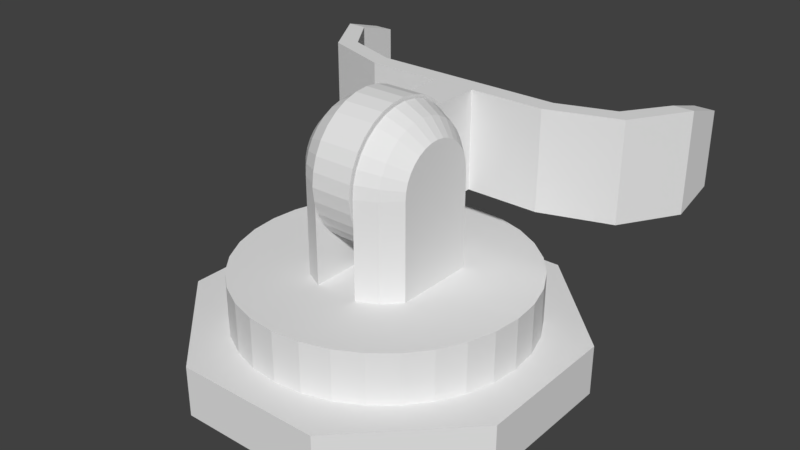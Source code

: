 # Source: GrabberArm.blend  (saved by Blender 2.79.0; exported with 4.5.12 LTS)
import bpy
from mathutils import Matrix  # noqa: F401  (used for matrix-valued properties, if any)

bpy.ops.wm.read_factory_settings(use_empty=True)
scene = bpy.context.scene
scene.name = 'Scene'

# ---- collections
col_collection_1 = bpy.data.collections.new('Collection 1'); scene.collection.children.link(col_collection_1)

# ---- world
world_world = bpy.data.worlds.new('World'); scene.world = world_world
world_world.color = (0.05088, 0.05088, 0.05088)
world_world.use_sun_shadow = False
world_world.sun_shadow_jitter_overblur = 0.0
world_world.cycles.sampling_method = 'MANUAL'

# ---- meshes
me_sphere = bpy.data.meshes.new('Sphere')
me_sphere.from_pydata([(0.2023, 5.113e-08, 0.1469), (0.1469, 5.354e-08, 0.2023), (0.07725, 4.02e-08, 0.2378), (-0.07725, 2.529e-08, 0.2378), (-0.1469, 6.845e-08, 0.2023), (-0.2023, 6.603e-08, 0.1469), (0.2023, 0.02867, 0.1441), (0.1469, 0.03946, 0.1984), (0.07725, 0.04639, 0.2332), (-0.07725, 0.04639, 0.2332), (-0.1469, 0.03946, 0.1984), (-0.2023, 0.02867, 0.1441), (0.2023, 0.05623, 0.1358), (0.1469, 0.0774, 0.1869), (0.07725, 0.09099, 0.2197), (-0.07725, 0.09099, 0.2197), (-0.1469, 0.0774, 0.1869), (-0.2023, 0.05623, 0.1358), (0.2023, 0.08164, 0.1222), (0.1469, 0.1124, 0.1682), (0.07725, 0.1321, 0.1977), (-0.07725, 0.1321, 0.1977), (-0.1469, 0.1124, 0.1682), (-0.2023, 0.08164, 0.1222), (0.2023, 0.1039, 0.1039), (0.1469, 0.143, 0.143), (0.07725, 0.1681, 0.1681), (-0.07725, 0.1681, 0.1681), (-0.1469, 0.143, 0.143), (-0.2023, 0.1039, 0.1039), (0.2023, 0.1222, 0.08164), (0.1469, 0.1682, 0.1124), (0.07725, 0.1977, 0.1321), (-0.07725, 0.1977, 0.1321), (-0.1469, 0.1682, 0.1124), (-0.2023, 0.1222, 0.08164), (0.2023, 0.1358, 0.05623), (0.1469, 0.1869, 0.0774), (0.07725, 0.2197, 0.09099), (-0.07725, 0.2197, 0.09099), (-0.1469, 0.1869, 0.0774), (-0.2023, 0.1358, 0.05623), (0.2023, 0.1441, 0.02867), (0.1469, 0.1984, 0.03946), (0.07725, 0.2332, 0.04639), (-0.07725, 0.2332, 0.04639), (-0.1469, 0.1984, 0.03946), (-0.2023, 0.1441, 0.02867), (0.2023, 0.1469, 2.618e-07), (0.1469, 0.2023, 2.426e-07), (0.07725, 0.2378, 2.41e-07), (-0.07725, 0.2378, 2.634e-07), (-0.1469, 0.2023, 2.426e-07), (-0.2023, 0.1469, 2.618e-07), (0.2023, 0.1441, -0.02867), (0.1469, 0.1984, -0.03946), (0.07725, 0.2332, -0.04639), (-0.07725, 0.2332, -0.04639), (-0.1469, 0.1984, -0.03946), (-0.2023, 0.1441, -0.02867), (0.2023, 0.1358, -0.05623), (0.1469, 0.1869, -0.0774), (0.07725, 0.2197, -0.09099), (-0.07725, 0.2197, -0.09099), (-0.1469, 0.1869, -0.0774), (-0.2023, 0.1358, -0.05623), (0.2023, 0.1222, -0.08164), (0.1469, 0.1682, -0.1124), (0.07725, 0.1977, -0.1321), (-0.07725, 0.1977, -0.1321), (-0.1469, 0.1682, -0.1124), (-0.2023, 0.1222, -0.08164), (0.2023, 0.1039, -0.1039), (0.1469, 0.143, -0.143), (0.07725, 0.1681, -0.1681), (-0.07725, 0.1681, -0.1681), (-0.1469, 0.143, -0.143), (-0.2023, 0.1039, -0.1039), (0.2023, 0.08164, -0.1222), (0.1469, 0.1124, -0.1682), (0.07725, 0.1321, -0.1977), (-0.07725, 0.1321, -0.1977), (-0.1469, 0.1124, -0.1682), (-0.2023, 0.08164, -0.1222), (0.2023, 0.05623, -0.1358), (0.1469, 0.0774, -0.1869), (0.07725, 0.09099, -0.2197), (-0.07725, 0.09099, -0.2197), (-0.1469, 0.0774, -0.1869), (-0.2023, 0.05623, -0.1358), (0.2023, 0.02867, -0.1441), (0.1469, 0.03946, -0.1984), (0.07725, 0.04639, -0.2332), (-0.07725, 0.04639, -0.2332), (-0.1469, 0.03946, -0.1984), (-0.2023, 0.02867, -0.1441), (0.2023, -6.423e-09, -0.1469), (0.1469, -3.864e-08, -0.2023), (0.07725, -4.02e-08, -0.2378), (-0.07725, -1.039e-08, -0.2378), (-0.1469, -2.374e-08, -0.2023), (-0.2023, 8.478e-09, -0.1469), (0.2023, -0.3443, 0.1469), (0.1469, -0.3443, 0.2023), (0.07725, -0.3443, 0.2378), (-0.07725, -0.3443, 0.2378), (-0.1469, -0.3443, 0.2023), (-0.2023, -0.3443, 0.1469), (0.2023, -0.3443, -0.1469), (0.1469, -0.3443, -0.2023), (0.07725, -0.3443, -0.2378), (-0.07725, -0.3443, -0.2378), (-0.1469, -0.3443, -0.2023), (-0.2023, -0.3443, -0.1469)], [], [(4, 3, 9, 10), (2, 1, 7, 8), (5, 4, 10, 11), (1, 0, 6, 7), (7, 6, 12, 13), (10, 9, 15, 16), (8, 7, 13, 14), (11, 10, 16, 17), (13, 12, 18, 19), (16, 15, 21, 22), (14, 13, 19, 20), (17, 16, 22, 23), (19, 18, 24, 25), (22, 21, 27, 28), (20, 19, 25, 26), (23, 22, 28, 29), (29, 28, 34, 35), (25, 24, 30, 31), (28, 27, 33, 34), (26, 25, 31, 32), (32, 31, 37, 38), (35, 34, 40, 41), (31, 30, 36, 37), (34, 33, 39, 40), (40, 39, 45, 46), (38, 37, 43, 44), (41, 40, 46, 47), (37, 36, 42, 43), (43, 42, 48, 49), (46, 45, 51, 52), (44, 43, 49, 50), (47, 46, 52, 53), (49, 48, 54, 55), (52, 51, 57, 58), (50, 49, 55, 56), (53, 52, 58, 59), (55, 54, 60, 61), (58, 57, 63, 64), (56, 55, 61, 62), (59, 58, 64, 65), (65, 64, 70, 71), (61, 60, 66, 67), (64, 63, 69, 70), (62, 61, 67, 68), (70, 69, 75, 76), (68, 67, 73, 74), (71, 70, 76, 77), (67, 66, 72, 73), (73, 72, 78, 79), (76, 75, 81, 82), (74, 73, 79, 80), (77, 76, 82, 83), (79, 78, 84, 85), (82, 81, 87, 88), (80, 79, 85, 86), (83, 82, 88, 89), (85, 84, 90, 91), (88, 87, 93, 94), (86, 85, 91, 92), (89, 88, 94, 95), (95, 94, 100, 101), (5, 11, 17, 23, 29, 35, 41, 47, 53, 59, 65, 71, 77, 83, 89, 95, 101), (6, 0, 96, 90, 84, 78, 72, 66, 60, 54, 48, 42, 36, 30, 24, 18, 12), (91, 90, 96, 97), (94, 93, 99, 100), (92, 91, 97, 98), (96, 0, 102, 108), (3, 4, 106, 105), (98, 97, 109, 110), (100, 99, 111, 112), (4, 5, 107, 106), (0, 1, 103, 102), (101, 100, 112, 113), (5, 101, 113, 107), (97, 96, 108, 109), (1, 2, 104, 103), (9, 3, 105, 111, 99, 93, 87, 81, 75, 69, 63, 57, 51, 45, 39, 33, 27, 21, 15), (2, 8, 14, 20, 26, 32, 38, 44, 50, 56, 62, 68, 74, 80, 86, 92, 98, 110, 104)])
me_sphere.use_remesh_preserve_volume = False
me_sphere.use_remesh_preserve_attributes = False
me_sphere.use_mirror_vertex_groups = False
me_sphere.update()
me_circle_000 = bpy.data.meshes.new('Circle.000')
me_circle_000.from_pydata([(0.45, -0.0932, 0.45), (0.45, 0.0932, 0.45), (0.5, 0.0932, 0.45), (0.5, -0.0932, 0.45), (0.5, 0.125, 0.5581), (0.5, -0.125, 0.5581), (0.45, -0.125, 0.5581), (0.45, 0.125, 0.5581), (0.3778, -0.125, 0.6644), (0.4131, -0.125, 0.6997), (0.3778, 0.125, 0.6644), (0.4131, 0.125, 0.6997), (0.2398, -0.125, 0.712), (0.2398, -0.125, 0.7584), (0.2398, 0.125, 0.712), (0.2398, 0.125, 0.7584), (0.05178, -0.125, 0.712), (0.05178, -0.125, 0.7584), (0.05178, 0.125, 0.712), (0.05178, 0.125, 0.7584), (-0.45, -0.0932, 0.45), (-0.45, 0.0932, 0.45), (-0.5, 0.0932, 0.45), (-0.5, -0.0932, 0.45), (-0.5, 0.125, 0.5581), (-0.5, -0.125, 0.5581), (-0.45, -0.125, 0.5581), (-0.45, 0.125, 0.5581), (-0.3778, -0.125, 0.6644), (-0.4131, -0.125, 0.6997), (-0.3778, 0.125, 0.6644), (-0.4131, 0.125, 0.6997), (-0.2398, -0.125, 0.712), (-0.2398, -0.125, 0.7584), (-0.2398, 0.125, 0.712), (-0.2398, 0.125, 0.7584), (-0.05178, -0.125, 0.712), (-0.05178, -0.125, 0.7584), (-0.05178, 0.125, 0.712), (-0.05178, 0.125, 0.7584), (0.05178, -0.0345, 0.8266), (-0.05178, -0.03449, 0.8266), (0.05178, -0.06766, 0.8366), (-0.05178, -0.06766, 0.8366), (0.05178, -0.09823, 0.853), (-0.05178, -0.09823, 0.853), (0.05178, -0.125, 0.875), (-0.05178, -0.125, 0.875), (0.05178, -0.147, 0.9018), (-0.05178, -0.147, 0.9018), (0.05178, -0.1634, 0.9323), (-0.05178, -0.1634, 0.9323), (0.05178, -0.1734, 0.9655), (-0.05178, -0.1734, 0.9655), (0.05178, -0.1768, 1.0), (-0.05178, -0.1768, 1.0), (0.05178, -0.1734, 1.034), (-0.05178, -0.1734, 1.034), (0.05178, -0.1634, 1.068), (-0.05178, -0.1634, 1.068), (0.05178, -0.147, 1.098), (-0.05178, -0.147, 1.098), (0.05178, -0.125, 1.125), (-0.05178, -0.125, 1.125), (0.05178, -0.09823, 1.147), (-0.05178, -0.09823, 1.147), (0.05178, -0.06766, 1.163), (-0.05178, -0.06766, 1.163), (0.05178, -0.03449, 1.173), (-0.05178, -0.03449, 1.173), (0.05178, 7.34e-08, 1.177), (-0.05178, 6.232e-08, 1.177), (0.05178, 0.0345, 1.173), (-0.05178, 0.0345, 1.173), (0.05178, 0.06766, 1.163), (-0.05178, 0.06766, 1.163), (0.05178, 0.09823, 1.147), (-0.05178, 0.09823, 1.147), (0.05178, 0.125, 1.125), (-0.05178, 0.125, 1.125), (0.05178, 0.147, 1.098), (-0.05178, 0.147, 1.098), (0.05178, 0.1634, 1.068), (-0.05178, 0.1634, 1.068), (0.05178, 0.1734, 1.034), (-0.05178, 0.1734, 1.034), (0.05178, 0.1768, 1.0), (-0.05178, 0.1768, 1.0), (0.05178, 0.1734, 0.9655), (-0.05178, 0.1734, 0.9655), (0.05178, 0.1634, 0.9323), (-0.05178, 0.1634, 0.9323), (0.05178, 0.147, 0.9018), (-0.05178, 0.147, 0.9018), (0.05178, 0.125, 0.875), (-0.05178, 0.125, 0.875), (0.05178, 0.09823, 0.853), (-0.05178, 0.09823, 0.853), (0.05178, 0.06766, 0.8366), (-0.05178, 0.06766, 0.8366), (0.05178, 0.0345, 0.8266), (-0.05178, 0.0345, 0.8266), (0.05178, 1.362e-08, 0.8232), (-0.05178, 3.578e-08, 0.8232), (0.45, -6.706e-08, 0.45), (0.5, -9.686e-08, 0.45), (0.5, 1.639e-07, 0.5581), (0.45, 1.937e-07, 0.5581), (0.4131, 1.639e-07, 0.6997), (0.3778, 1.937e-07, 0.6644), (0.2398, 1.043e-07, 0.7584), (0.2398, 1.341e-07, 0.712), (0.05178, -1.49e-08, 0.7584), (0.05178, 1.49e-08, 0.712), (-0.45, -6.706e-08, 0.45), (-0.5, -9.686e-08, 0.45), (-0.5, 1.639e-07, 0.5581), (-0.45, 1.937e-07, 0.5581), (-0.4131, 1.639e-07, 0.6997), (-0.3778, 1.937e-07, 0.6644), (-0.2398, 1.043e-07, 0.7584), (-0.2398, 1.341e-07, 0.712), (-0.05178, -1.49e-08, 0.7584), (-0.05178, 1.49e-08, 0.712)], [], [(104, 105, 3, 0), (2, 1, 7, 4), (105, 2, 4, 106), (0, 3, 5, 6), (104, 0, 6, 107), (109, 8, 12, 111), (4, 7, 10, 11), (106, 4, 11, 108), (6, 5, 9, 8), (107, 6, 8, 109), (111, 12, 16, 113), (11, 10, 14, 15), (108, 11, 15, 110), (8, 9, 13, 12), (15, 14, 18, 19), (110, 15, 19, 112), (12, 13, 17, 16), (114, 20, 23, 115), (22, 24, 27, 21), (115, 116, 24, 22), (20, 26, 25, 23), (114, 117, 26, 20), (119, 121, 32, 28), (24, 31, 30, 27), (116, 118, 31, 24), (26, 28, 29, 25), (117, 119, 28, 26), (121, 123, 36, 32), (31, 35, 34, 30), (118, 120, 35, 31), (28, 32, 33, 29), (35, 39, 38, 34), (120, 122, 39, 35), (32, 36, 37, 33), (40, 102, 100, 98, 96, 94, 92, 90, 88, 86, 84, 82, 80, 78, 76, 74, 72, 70, 68, 66, 64, 62, 60, 58, 56, 54, 52, 50, 48, 46, 44, 42), (43, 45, 47, 49, 51, 53, 55, 57, 59, 61, 63, 65, 67, 69, 71, 73, 75, 77, 79, 81, 83, 85, 87, 89, 91, 93, 95, 97, 99, 101, 103, 41), (90, 92, 93, 91), (88, 90, 91, 89), (87, 86, 88, 89), (85, 84, 86, 87), (83, 82, 84, 85), (80, 82, 83, 81), (78, 80, 81, 79), (76, 78, 79, 77), (75, 74, 76, 77), (73, 72, 74, 75), (71, 70, 72, 73), (68, 70, 71, 69), (66, 68, 69, 67), (65, 64, 66, 67), (63, 62, 64, 65), (61, 60, 62, 63), (59, 58, 60, 61), (56, 58, 59, 57), (54, 56, 57, 55), (53, 52, 54, 55), (51, 50, 52, 53), (49, 48, 50, 51), (46, 48, 49, 47), (41, 103, 122, 37), (97, 95, 39), (42, 44, 17), (103, 101, 39, 122), (40, 42, 17), (100, 102, 112, 19), (43, 41, 37), (98, 100, 19), (93, 92, 94, 95), (45, 43, 37), (94, 96, 19), (102, 40, 17, 112), (44, 46, 17), (99, 97, 39), (47, 45, 37), (96, 98, 19), (46, 47, 37, 17), (95, 94, 19, 39), (101, 99, 39), (13, 110, 112, 17), (9, 108, 110, 13), (14, 111, 113, 18), (7, 107, 109, 10), (5, 106, 108, 9), (10, 109, 111, 14), (1, 104, 107, 7), (3, 105, 106, 5), (1, 2, 105, 104), (33, 37, 122, 120), (29, 33, 120, 118), (34, 38, 123, 121), (27, 30, 119, 117), (25, 29, 118, 116), (30, 34, 121, 119), (21, 27, 117, 114), (23, 25, 116, 115), (21, 114, 115, 22), (19, 18, 38, 39), (113, 123, 38, 18), (16, 36, 123, 113), (17, 37, 36, 16)])
me_circle_000.use_remesh_preserve_volume = False
me_circle_000.use_remesh_preserve_attributes = False
me_circle_000.use_mirror_vertex_groups = False
me_circle_000.update()
me_circle_001 = bpy.data.meshes.new('Circle.001')
me_circle_001.from_pydata([(-0.1864, -0.3717, -0.45), (0.1864, -0.3717, -0.45), (-0.1864, -0.3717, 0.45), (0.1864, -0.3717, 0.45), (0.45, -0.3717, -0.1864), (0.45, -0.3717, 0.1864), (-0.45, -0.5, 0.1864), (-0.1864, -0.5, 0.45), (-0.45, -0.5, -0.1864), (-0.1864, -0.5, -0.45), (0.1864, -0.5, -0.45), (0.45, -0.5, -0.1864), (0.45, -0.5, 0.1864), (0.1864, -0.5, 0.45), (-0.45, -0.3717, -0.1864), (-0.45, -0.3717, 0.1864), (3.218e-08, -0.3717, -0.3665), (3.218e-08, -0.2435, -0.3665), (0.0715, -0.3717, -0.3595), (0.0715, -0.2435, -0.3595), (0.1403, -0.3717, -0.3386), (0.1403, -0.2435, -0.3386), (0.2036, -0.3717, -0.3048), (0.2036, -0.2435, -0.3048), (0.2592, -0.3717, -0.2592), (0.2592, -0.2435, -0.2592), (0.3048, -0.3717, -0.2036), (0.3048, -0.2435, -0.2036), (0.3386, -0.3717, -0.1403), (0.3386, -0.2435, -0.1403), (0.3595, -0.3717, -0.07151), (0.3595, -0.2435, -0.07151), (0.3665, -0.3717, -2.057e-07), (0.3665, -0.2435, -2.113e-07), (0.3595, -0.3717, 0.0715), (0.3595, -0.2435, 0.0715), (0.3386, -0.3717, 0.1403), (0.3386, -0.2435, 0.1403), (0.3048, -0.3717, 0.2036), (0.3048, -0.2435, 0.2036), (0.2592, -0.3717, 0.2592), (0.2592, -0.2435, 0.2592), (0.2036, -0.3717, 0.3048), (0.2036, -0.2435, 0.3048), (0.1403, -0.3717, 0.3386), (0.1403, -0.2435, 0.3386), (0.0715, -0.3717, 0.3595), (0.0715, -0.2435, 0.3595), (-8.724e-08, -0.3717, 0.3665), (-8.724e-08, -0.2435, 0.3665), (-0.0715, -0.3717, 0.3595), (-0.0715, -0.2435, 0.3595), (-0.1403, -0.3717, 0.3386), (-0.1403, -0.2435, 0.3386), (-0.2036, -0.3717, 0.3048), (-0.2036, -0.2435, 0.3048), (-0.2592, -0.3717, 0.2592), (-0.2592, -0.2435, 0.2592), (-0.3048, -0.3717, 0.2036), (-0.3048, -0.2435, 0.2036), (-0.3386, -0.3717, 0.1403), (-0.3386, -0.2435, 0.1403), (-0.3595, -0.3717, 0.0715), (-0.3595, -0.2435, 0.0715), (-0.3665, -0.3717, -5.32e-07), (-0.3665, -0.2435, -5.376e-07), (-0.3595, -0.3717, -0.07151), (-0.3595, -0.2435, -0.07151), (-0.3386, -0.3717, -0.1403), (-0.3386, -0.2435, -0.1403), (-0.3048, -0.3717, -0.2036), (-0.3048, -0.2435, -0.2036), (-0.2592, -0.3717, -0.2592), (-0.2592, -0.2435, -0.2592), (-0.2036, -0.3717, -0.3048), (-0.2036, -0.2435, -0.3048), (-0.1403, -0.3717, -0.3386), (-0.1403, -0.2435, -0.3386), (-0.0715, -0.3717, -0.3595), (-0.0715, -0.2435, -0.3595)], [], [(14, 0, 9, 8), (0, 1, 10, 9), (1, 4, 11, 10), (4, 5, 12, 11), (5, 3, 13, 12), (3, 2, 7, 13), (2, 15, 6, 7), (15, 14, 8, 6), (16, 17, 19, 18), (18, 19, 21, 20), (20, 21, 23, 22), (22, 23, 25, 24), (24, 25, 27, 26), (26, 27, 29, 28), (28, 29, 31, 30), (30, 31, 33, 32), (32, 33, 35, 34), (34, 35, 37, 36), (36, 37, 39, 38), (38, 39, 41, 40), (40, 41, 43, 42), (42, 43, 45, 44), (44, 45, 47, 46), (46, 47, 49, 48), (48, 49, 51, 50), (50, 51, 53, 52), (52, 53, 55, 54), (54, 55, 57, 56), (56, 57, 59, 58), (58, 59, 61, 60), (60, 61, 63, 62), (62, 63, 65, 64), (64, 65, 67, 66), (66, 67, 69, 68), (68, 69, 71, 70), (70, 71, 73, 72), (72, 73, 75, 74), (74, 75, 77, 76), (19, 17, 79, 77, 75, 73, 71, 69, 67, 65, 63, 61, 59, 57, 55, 53, 51, 49, 47, 45, 43, 41, 39, 37, 35, 33, 31, 29, 27, 25, 23, 21), (76, 77, 79, 78), (78, 79, 17, 16), (2, 3, 44, 46, 48, 50, 52), (14, 15, 60, 62, 64, 66, 68), (1, 0, 76, 78, 16, 18, 20), (5, 4, 28, 30, 32, 34, 36), (3, 5, 36, 38, 40, 42, 44), (4, 1, 20, 22, 24, 26, 28), (15, 2, 52, 54, 56, 58, 60), (0, 14, 68, 70, 72, 74, 76), (6, 8, 9, 10, 11, 12, 13, 7)])
me_circle_001.use_remesh_preserve_volume = False
me_circle_001.use_remesh_preserve_attributes = False
me_circle_001.use_mirror_vertex_groups = False
me_circle_001.update()

# ---- objects
ob_pivot = bpy.data.objects.new('Pivot', me_sphere)
ob_arm = bpy.data.objects.new('Arm', me_circle_000)
ob_base = bpy.data.objects.new('Base', me_circle_001)

# ---- transforms, parenting, visibility, modifiers, constraints
ob_pivot.location = (0.0, 0.0, 0.0)
ob_pivot.rotation_euler = (1.571, 0.0, 0.0)
ob_pivot.scale = (0.7072, 0.7072, 0.7072)
ob_pivot.lineart.crease_threshold = 0.0
ob_arm.location = (0.0, 1.0, 0.0)
ob_arm.rotation_euler = (1.571, 0.0, 0.0)
ob_arm.lineart.crease_threshold = 0.0
ob_base.location = (0.0, 0.0, 0.0)
ob_base.rotation_euler = (1.571, 0.0, 0.0)
ob_base.lineart.crease_threshold = 0.0

# ---- collection membership
col_collection_1.objects.link(ob_pivot)
col_collection_1.objects.link(ob_arm)
col_collection_1.objects.link(ob_base)

# ---- scene / render settings (as saved in the file)
scene.frame_start = 1; scene.frame_end = 250; scene.frame_set(1)
scene.render.engine = 'BLENDER_EEVEE_NEXT'
scene.render.resolution_percentage = 50
scene.render.dither_intensity = 0.0
scene.cycles.use_denoising = False
scene.cycles.samples = 128
scene.cycles.sampling_pattern = 'TABULATED_SOBOL'
scene.cycles.use_adaptive_sampling = False
scene.cycles.use_light_tree = False
scene.cycles.blur_glossy = 0.0
scene.cycles.sample_clamp_indirect = 0.0
scene.view_settings.view_transform = 'Standard'
bpy.context.view_layer.update()

# ---- added for rendering (the .blend has no active camera and no usable light): camera, sun
cam_auto = bpy.data.cameras.new('AutoCamera')
cam_auto.lens = 50.0
cam_auto.sensor_width = 36.0
cam_auto.clip_end = 1000.0
ob_auto_camera = bpy.data.objects.new('AutoCamera', cam_auto)
scene.collection.objects.link(ob_auto_camera)
ob_auto_camera.location = (1.45059, -1.69071, 0.998881)
ob_auto_camera.rotation_euler = (1.09748, -7.21219e-08, 0.694738)
scene.camera = ob_auto_camera
light_auto_sun = bpy.data.lights.new('AutoSun', 'SUN')
light_auto_sun.energy = 3.0
light_auto_sun.angle = 0.0523599
ob_auto_sun = bpy.data.objects.new('AutoSun', light_auto_sun)
scene.collection.objects.link(ob_auto_sun)
ob_auto_sun.rotation_euler = (0.872665, 0.174533, 0.523599)
bpy.context.view_layer.update()
